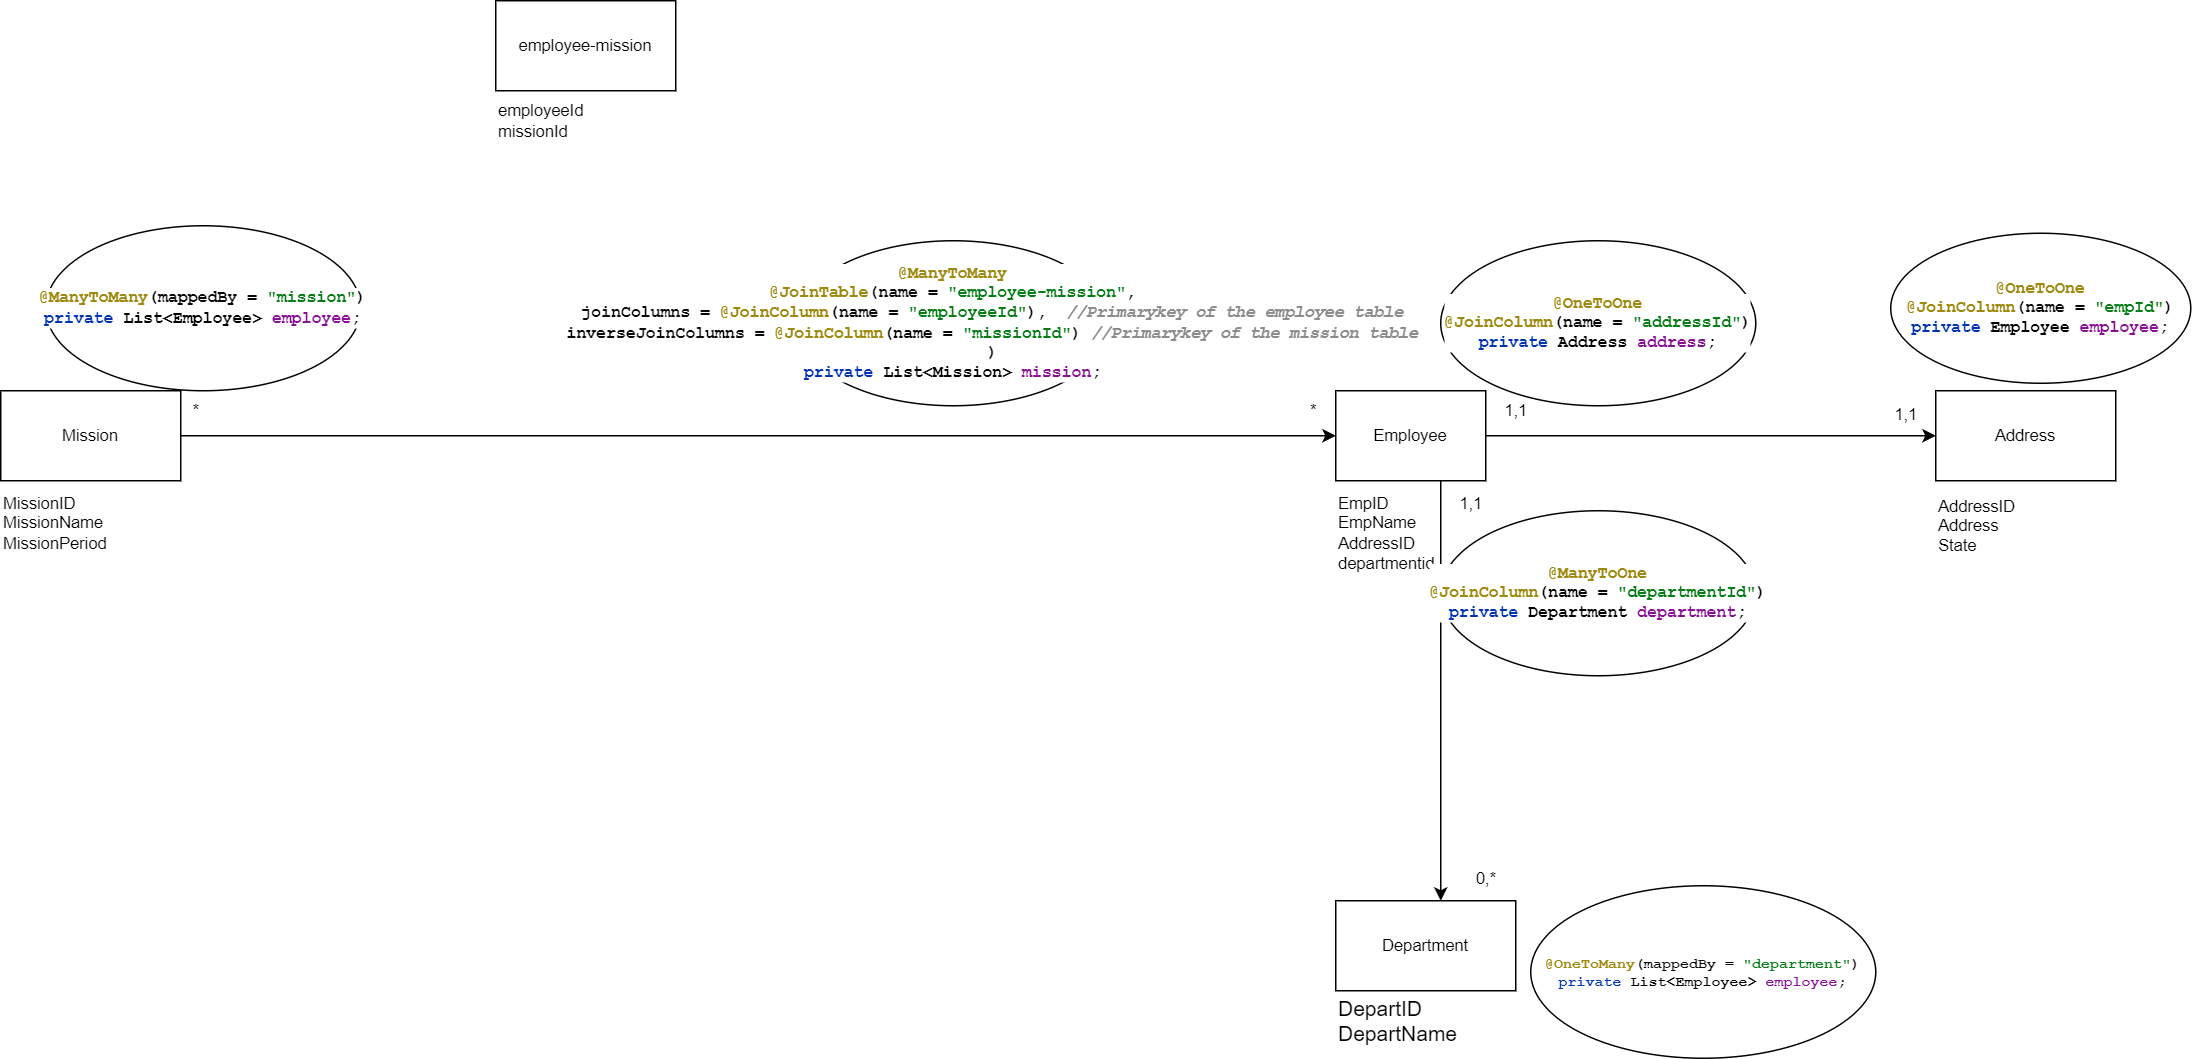

The diagram above was exported from draw.io. Its source (the exported page's mxGraphModel, read from the mxfile embedded in the PNG):
<mxGraphModel dx="1313" dy="776" grid="1" gridSize="10" guides="1" tooltips="1" connect="1" arrows="1" fold="1" page="1" pageScale="1" pageWidth="3300" pageHeight="4681" math="0" shadow="0">
  <root>
    <mxCell id="0" />
    <mxCell id="1" parent="0" />
    <mxCell id="uTup5cEviiAzuRJx-CWJ-3" style="edgeStyle=orthogonalEdgeStyle;rounded=0;orthogonalLoop=1;jettySize=auto;html=1;entryX=0;entryY=0.5;entryDx=0;entryDy=0;fontSize=11;" edge="1" parent="1" source="uTup5cEviiAzuRJx-CWJ-1" target="uTup5cEviiAzuRJx-CWJ-2">
      <mxGeometry relative="1" as="geometry" />
    </mxCell>
    <mxCell id="uTup5cEviiAzuRJx-CWJ-12" style="edgeStyle=orthogonalEdgeStyle;rounded=0;orthogonalLoop=1;jettySize=auto;html=1;fontSize=11;" edge="1" parent="1" source="uTup5cEviiAzuRJx-CWJ-1" target="uTup5cEviiAzuRJx-CWJ-9">
      <mxGeometry relative="1" as="geometry">
        <mxPoint x="1040" y="1270" as="targetPoint" />
        <Array as="points">
          <mxPoint x="1130" y="1190" />
          <mxPoint x="1130" y="1190" />
        </Array>
      </mxGeometry>
    </mxCell>
    <mxCell id="uTup5cEviiAzuRJx-CWJ-1" value="Employee" style="rounded=0;whiteSpace=wrap;html=1;fontSize=11;" vertex="1" parent="1">
      <mxGeometry x="1060" y="1030" width="100" height="60" as="geometry" />
    </mxCell>
    <mxCell id="uTup5cEviiAzuRJx-CWJ-2" value="Address" style="rounded=0;whiteSpace=wrap;html=1;fontSize=11;" vertex="1" parent="1">
      <mxGeometry x="1460" y="1030" width="120" height="60" as="geometry" />
    </mxCell>
    <mxCell id="uTup5cEviiAzuRJx-CWJ-4" value="EmpID&lt;div style=&quot;font-size: 11px;&quot;&gt;EmpName&lt;/div&gt;&lt;div style=&quot;font-size: 11px;&quot;&gt;AddressID&lt;/div&gt;&lt;div style=&quot;font-size: 11px;&quot;&gt;departmentid&lt;/div&gt;" style="text;html=1;align=left;verticalAlign=middle;whiteSpace=wrap;rounded=0;fontSize=11;" vertex="1" parent="1">
      <mxGeometry x="1060" y="1110" width="60" height="30" as="geometry" />
    </mxCell>
    <mxCell id="uTup5cEviiAzuRJx-CWJ-5" value="AddressID&lt;div style=&quot;font-size: 11px;&quot;&gt;Address&lt;/div&gt;&lt;div style=&quot;font-size: 11px;&quot;&gt;State&lt;/div&gt;" style="text;html=1;align=left;verticalAlign=middle;resizable=0;points=[];autosize=1;strokeColor=none;fillColor=none;fontSize=11;" vertex="1" parent="1">
      <mxGeometry x="1460" y="1095" width="70" height="50" as="geometry" />
    </mxCell>
    <mxCell id="uTup5cEviiAzuRJx-CWJ-6" value="1,1&lt;div style=&quot;font-size: 11px;&quot;&gt;&lt;br style=&quot;font-size: 11px;&quot;&gt;&lt;/div&gt;" style="text;html=1;align=center;verticalAlign=middle;resizable=0;points=[];autosize=1;strokeColor=none;fillColor=none;fontSize=11;" vertex="1" parent="1">
      <mxGeometry x="1160" y="1030" width="40" height="40" as="geometry" />
    </mxCell>
    <mxCell id="uTup5cEviiAzuRJx-CWJ-7" value="1,1&lt;div style=&quot;font-size: 11px;&quot;&gt;&lt;br style=&quot;font-size: 11px;&quot;&gt;&lt;/div&gt;" style="text;html=1;align=center;verticalAlign=middle;resizable=0;points=[];autosize=1;strokeColor=none;fillColor=none;fontSize=11;" vertex="1" parent="1">
      <mxGeometry x="1420" y="1033" width="40" height="40" as="geometry" />
    </mxCell>
    <mxCell id="uTup5cEviiAzuRJx-CWJ-13" style="edgeStyle=orthogonalEdgeStyle;rounded=0;orthogonalLoop=1;jettySize=auto;html=1;fontSize=11;" edge="1" parent="1" source="uTup5cEviiAzuRJx-CWJ-8" target="uTup5cEviiAzuRJx-CWJ-1">
      <mxGeometry relative="1" as="geometry" />
    </mxCell>
    <mxCell id="uTup5cEviiAzuRJx-CWJ-8" value="Mission" style="rounded=0;whiteSpace=wrap;html=1;fontSize=11;" vertex="1" parent="1">
      <mxGeometry x="170" y="1030" width="120" height="60" as="geometry" />
    </mxCell>
    <mxCell id="uTup5cEviiAzuRJx-CWJ-9" value="Department" style="rounded=0;whiteSpace=wrap;html=1;fontSize=11;" vertex="1" parent="1">
      <mxGeometry x="1060" y="1370" width="120" height="60" as="geometry" />
    </mxCell>
    <mxCell id="uTup5cEviiAzuRJx-CWJ-11" value="DepartID&lt;div style=&quot;font-size: 14px;&quot;&gt;DepartName&lt;/div&gt;" style="text;html=1;align=left;verticalAlign=middle;resizable=0;points=[];autosize=1;strokeColor=none;fillColor=none;fontSize=14;" vertex="1" parent="1">
      <mxGeometry x="1060" y="1425" width="100" height="50" as="geometry" />
    </mxCell>
    <mxCell id="uTup5cEviiAzuRJx-CWJ-14" value="*" style="text;html=1;align=center;verticalAlign=middle;resizable=0;points=[];autosize=1;strokeColor=none;fillColor=none;fontSize=11;" vertex="1" parent="1">
      <mxGeometry x="285" y="1028" width="30" height="30" as="geometry" />
    </mxCell>
    <mxCell id="uTup5cEviiAzuRJx-CWJ-15" value="*" style="text;html=1;align=center;verticalAlign=middle;resizable=0;points=[];autosize=1;strokeColor=none;fillColor=none;fontSize=11;" vertex="1" parent="1">
      <mxGeometry x="1030" y="1028" width="30" height="30" as="geometry" />
    </mxCell>
    <mxCell id="uTup5cEviiAzuRJx-CWJ-16" value="1,1" style="text;html=1;align=center;verticalAlign=middle;resizable=0;points=[];autosize=1;strokeColor=none;fillColor=none;fontSize=11;" vertex="1" parent="1">
      <mxGeometry x="1130" y="1090" width="40" height="30" as="geometry" />
    </mxCell>
    <mxCell id="uTup5cEviiAzuRJx-CWJ-17" value="0,*" style="text;html=1;align=center;verticalAlign=middle;resizable=0;points=[];autosize=1;strokeColor=none;fillColor=none;fontSize=11;" vertex="1" parent="1">
      <mxGeometry x="1140" y="1340" width="40" height="30" as="geometry" />
    </mxCell>
    <mxCell id="uTup5cEviiAzuRJx-CWJ-18" value="MissionID&lt;div style=&quot;font-size: 11px;&quot;&gt;MissionName&lt;/div&gt;&lt;div style=&quot;font-size: 11px;&quot;&gt;MissionPeriod&lt;/div&gt;&lt;div style=&quot;font-size: 11px;&quot;&gt;&lt;br style=&quot;font-size: 11px;&quot;&gt;&lt;/div&gt;" style="text;html=1;align=left;verticalAlign=middle;resizable=0;points=[];autosize=1;strokeColor=none;fillColor=none;fontSize=11;" vertex="1" parent="1">
      <mxGeometry x="170" y="1090" width="90" height="70" as="geometry" />
    </mxCell>
    <mxCell id="uTup5cEviiAzuRJx-CWJ-19" value="&lt;div style=&quot;background-color: rgb(255, 255, 255); color: rgb(8, 8, 8); font-size: 11px;&quot;&gt;&lt;pre style=&quot;font-family: &amp;quot;JetBrains Mono&amp;quot;, monospace; font-size: 11px;&quot;&gt;&lt;b style=&quot;font-size: 11px;&quot;&gt;&lt;span style=&quot;color: rgb(158, 136, 13); font-size: 11px;&quot;&gt;@OneToOne&lt;br style=&quot;font-size: 11px;&quot;&gt;&lt;/span&gt;&lt;span style=&quot;color: rgb(158, 136, 13); font-size: 11px;&quot;&gt;@JoinColumn&lt;/span&gt;(name = &lt;span style=&quot;color: rgb(6, 125, 23); font-size: 11px;&quot;&gt;&quot;empId&quot;&lt;/span&gt;)&lt;br style=&quot;font-size: 11px;&quot;&gt;&lt;span style=&quot;color: rgb(0, 51, 179); font-size: 11px;&quot;&gt;private &lt;/span&gt;&lt;span style=&quot;color: rgb(0, 0, 0); font-size: 11px;&quot;&gt;Employee &lt;/span&gt;&lt;span style=&quot;color: rgb(135, 16, 148); font-size: 11px;&quot;&gt;employee&lt;/span&gt;;&lt;/b&gt;&lt;/pre&gt;&lt;/div&gt;" style="ellipse;whiteSpace=wrap;html=1;align=center;fontSize=11;" vertex="1" parent="1">
      <mxGeometry x="1430" y="925" width="200" height="100" as="geometry" />
    </mxCell>
    <mxCell id="uTup5cEviiAzuRJx-CWJ-20" value="&lt;div style=&quot;background-color: rgb(255, 255, 255); color: rgb(8, 8, 8); font-size: 11px;&quot;&gt;&lt;pre style=&quot;font-family: &amp;quot;JetBrains Mono&amp;quot;, monospace; font-size: 11px;&quot;&gt;&lt;div style=&quot;font-size: 11px;&quot;&gt;&lt;pre style=&quot;font-family: &amp;quot;JetBrains Mono&amp;quot;, monospace; font-size: 11px;&quot;&gt;&lt;b style=&quot;font-size: 11px;&quot;&gt;&lt;span style=&quot;color: rgb(158, 136, 13); font-size: 11px;&quot;&gt;@OneToOne&lt;br style=&quot;font-size: 11px;&quot;&gt;&lt;/span&gt;&lt;span style=&quot;color: rgb(158, 136, 13); font-size: 11px;&quot;&gt;@JoinColumn&lt;/span&gt;(name = &lt;span style=&quot;color: rgb(6, 125, 23); font-size: 11px;&quot;&gt;&quot;addressId&quot;&lt;/span&gt;)&lt;br style=&quot;font-size: 11px;&quot;&gt;&lt;span style=&quot;color: rgb(0, 51, 179); font-size: 11px;&quot;&gt;private &lt;/span&gt;&lt;span style=&quot;color: rgb(0, 0, 0); font-size: 11px;&quot;&gt;Address &lt;/span&gt;&lt;span style=&quot;color: rgb(135, 16, 148); font-size: 11px;&quot;&gt;address&lt;/span&gt;;&lt;/b&gt;&lt;/pre&gt;&lt;/div&gt;&lt;/pre&gt;&lt;/div&gt;" style="ellipse;whiteSpace=wrap;html=1;align=center;fontSize=11;" vertex="1" parent="1">
      <mxGeometry x="1130" y="930" width="210" height="110" as="geometry" />
    </mxCell>
    <mxCell id="uTup5cEviiAzuRJx-CWJ-21" value="&lt;div style=&quot;background-color: rgb(255, 255, 255); color: rgb(8, 8, 8); font-size: 11px;&quot;&gt;&lt;pre style=&quot;font-family: &amp;quot;JetBrains Mono&amp;quot;, monospace; font-size: 11px;&quot;&gt;&lt;div style=&quot;font-size: 11px;&quot;&gt;&lt;pre style=&quot;font-family: &amp;quot;JetBrains Mono&amp;quot;, monospace; font-size: 11px;&quot;&gt;&lt;div style=&quot;font-size: 11px;&quot;&gt;&lt;pre style=&quot;font-family: &amp;quot;JetBrains Mono&amp;quot;, monospace; font-size: 11px;&quot;&gt;&lt;b style=&quot;font-size: 11px;&quot;&gt;&lt;span style=&quot;color: rgb(158, 136, 13); font-size: 11px;&quot;&gt;@ManyToMany&lt;/span&gt;(mappedBy = &lt;span style=&quot;color: rgb(6, 125, 23); font-size: 11px;&quot;&gt;&quot;mission&quot;&lt;/span&gt;)&lt;br style=&quot;font-size: 11px;&quot;&gt;&lt;span style=&quot;color: rgb(0, 51, 179); font-size: 11px;&quot;&gt;private &lt;/span&gt;&lt;span style=&quot;color: rgb(0, 0, 0); font-size: 11px;&quot;&gt;List&lt;/span&gt;&amp;lt;&lt;span style=&quot;color: rgb(0, 0, 0); font-size: 11px;&quot;&gt;Employee&lt;/span&gt;&amp;gt; &lt;span style=&quot;color: rgb(135, 16, 148); font-size: 11px;&quot;&gt;employee&lt;/span&gt;;&lt;/b&gt;&lt;/pre&gt;&lt;/div&gt;&lt;/pre&gt;&lt;/div&gt;&lt;/pre&gt;&lt;/div&gt;" style="ellipse;whiteSpace=wrap;html=1;align=center;fontSize=11;" vertex="1" parent="1">
      <mxGeometry x="200" y="920" width="210" height="110" as="geometry" />
    </mxCell>
    <mxCell id="uTup5cEviiAzuRJx-CWJ-22" value="&lt;div style=&quot;background-color: rgb(255, 255, 255); color: rgb(8, 8, 8); font-size: 12px;&quot;&gt;&lt;pre style=&quot;font-family: &amp;quot;JetBrains Mono&amp;quot;, monospace; font-size: 12px;&quot;&gt;&lt;div style=&quot;font-size: 10px;&quot;&gt;&lt;pre style=&quot;font-family: &amp;quot;JetBrains Mono&amp;quot;, monospace;&quot;&gt;&lt;div style=&quot;&quot;&gt;&lt;pre style=&quot;font-family: &amp;quot;JetBrains Mono&amp;quot;, monospace;&quot;&gt;&lt;b&gt;&lt;span style=&quot;color:#9e880d;&quot;&gt;@OneToMany&lt;/span&gt;(mappedBy = &lt;span style=&quot;color:#067d17;&quot;&gt;&quot;department&quot;&lt;/span&gt;)&lt;br&gt;&lt;span style=&quot;color:#0033b3;&quot;&gt;private &lt;/span&gt;&lt;span style=&quot;color:#000000;&quot;&gt;List&lt;/span&gt;&amp;lt;&lt;span style=&quot;color:#000000;&quot;&gt;Employee&lt;/span&gt;&amp;gt; &lt;span style=&quot;color:#871094;&quot;&gt;employee&lt;/span&gt;;&lt;/b&gt;&lt;/pre&gt;&lt;/div&gt;&lt;/pre&gt;&lt;/div&gt;&lt;/pre&gt;&lt;/div&gt;" style="ellipse;whiteSpace=wrap;html=1;align=center;fontSize=12;" vertex="1" parent="1">
      <mxGeometry x="1190" y="1360" width="230" height="115" as="geometry" />
    </mxCell>
    <mxCell id="uTup5cEviiAzuRJx-CWJ-23" value="&lt;div style=&quot;background-color: rgb(255, 255, 255); color: rgb(8, 8, 8); font-size: 11px;&quot;&gt;&lt;pre style=&quot;font-family: &amp;quot;JetBrains Mono&amp;quot;, monospace; font-size: 11px;&quot;&gt;&lt;div style=&quot;font-size: 11px;&quot;&gt;&lt;pre style=&quot;font-family: &amp;quot;JetBrains Mono&amp;quot;, monospace; font-size: 11px;&quot;&gt;&lt;div style=&quot;font-size: 11px;&quot;&gt;&lt;pre style=&quot;font-family: &amp;quot;JetBrains Mono&amp;quot;, monospace; font-size: 11px;&quot;&gt;&lt;b style=&quot;font-size: 11px;&quot;&gt;&lt;span style=&quot;color: rgb(158, 136, 13); font-size: 11px;&quot;&gt;@ManyToOne&lt;br style=&quot;font-size: 11px;&quot;&gt;&lt;/span&gt;&lt;span style=&quot;color: rgb(158, 136, 13); font-size: 11px;&quot;&gt;@JoinColumn&lt;/span&gt;(name = &lt;span style=&quot;color: rgb(6, 125, 23); font-size: 11px;&quot;&gt;&quot;departmentId&quot;&lt;/span&gt;)&lt;br style=&quot;font-size: 11px;&quot;&gt;&lt;span style=&quot;color: rgb(0, 51, 179); font-size: 11px;&quot;&gt;private &lt;/span&gt;&lt;span style=&quot;color: rgb(0, 0, 0); font-size: 11px;&quot;&gt;Department &lt;/span&gt;&lt;span style=&quot;color: rgb(135, 16, 148); font-size: 11px;&quot;&gt;department&lt;/span&gt;;&lt;/b&gt;&lt;/pre&gt;&lt;/div&gt;&lt;/pre&gt;&lt;/div&gt;&lt;/pre&gt;&lt;/div&gt;" style="ellipse;whiteSpace=wrap;html=1;align=center;fontSize=11;" vertex="1" parent="1">
      <mxGeometry x="1130" y="1110" width="210" height="110" as="geometry" />
    </mxCell>
    <mxCell id="uTup5cEviiAzuRJx-CWJ-24" value="&lt;div style=&quot;background-color: rgb(255, 255, 255); color: rgb(8, 8, 8); font-size: 11px;&quot;&gt;&lt;pre style=&quot;font-family: &amp;quot;JetBrains Mono&amp;quot;, monospace; font-size: 11px;&quot;&gt;&lt;div style=&quot;font-size: 11px;&quot;&gt;&lt;pre style=&quot;font-family: &amp;quot;JetBrains Mono&amp;quot;, monospace; font-size: 11px;&quot;&gt;&lt;div style=&quot;font-size: 11px;&quot;&gt;&lt;pre style=&quot;font-family: &amp;quot;JetBrains Mono&amp;quot;, monospace; font-size: 11px;&quot;&gt;&lt;div style=&quot;font-size: 11px;&quot;&gt;&lt;pre style=&quot;font-family: &amp;quot;JetBrains Mono&amp;quot;, monospace; font-size: 11px;&quot;&gt;&lt;div style=&quot;font-size: 11px;&quot;&gt;&lt;pre style=&quot;font-family: &amp;quot;JetBrains Mono&amp;quot;, monospace; font-size: 11px;&quot;&gt;&lt;b style=&quot;font-size: 11px;&quot;&gt;&lt;span style=&quot;color: rgb(158, 136, 13); font-size: 11px;&quot;&gt;@ManyToMany&lt;br style=&quot;font-size: 11px;&quot;&gt;&lt;/span&gt;&lt;span style=&quot;color: rgb(158, 136, 13); font-size: 11px;&quot;&gt;@JoinTable&lt;/span&gt;(name = &lt;span style=&quot;color: rgb(6, 125, 23); font-size: 11px;&quot;&gt;&quot;employee-mission&quot;&lt;/span&gt;,&lt;br style=&quot;font-size: 11px;&quot;&gt;        joinColumns = &lt;span style=&quot;color: rgb(158, 136, 13); font-size: 11px;&quot;&gt;@JoinColumn&lt;/span&gt;(name = &lt;span style=&quot;color: rgb(6, 125, 23); font-size: 11px;&quot;&gt;&quot;employeeId&quot;&lt;/span&gt;),  &lt;span style=&quot;color: rgb(140, 140, 140); font-style: italic; font-size: 11px;&quot;&gt;//Primarykey of the employee table&lt;br style=&quot;font-size: 11px;&quot;&gt;&lt;/span&gt;&lt;span style=&quot;color: rgb(140, 140, 140); font-style: italic; font-size: 11px;&quot;&gt;        &lt;/span&gt;inverseJoinColumns = &lt;span style=&quot;color: rgb(158, 136, 13); font-size: 11px;&quot;&gt;@JoinColumn&lt;/span&gt;(name = &lt;span style=&quot;color: rgb(6, 125, 23); font-size: 11px;&quot;&gt;&quot;missionId&quot;&lt;/span&gt;) &lt;span style=&quot;color: rgb(140, 140, 140); font-style: italic; font-size: 11px;&quot;&gt;//Primarykey of the mission table&lt;br style=&quot;font-size: 11px;&quot;&gt;&lt;/span&gt;&lt;span style=&quot;color: rgb(140, 140, 140); font-style: italic; font-size: 11px;&quot;&gt;        &lt;/span&gt;)&lt;br style=&quot;font-size: 11px;&quot;&gt;&lt;span style=&quot;color: rgb(0, 51, 179); font-size: 11px;&quot;&gt;private &lt;/span&gt;&lt;span style=&quot;color: rgb(0, 0, 0); font-size: 11px;&quot;&gt;List&lt;/span&gt;&amp;lt;&lt;span style=&quot;color: rgb(0, 0, 0); font-size: 11px;&quot;&gt;Mission&lt;/span&gt;&amp;gt; &lt;span style=&quot;color: rgb(135, 16, 148); font-size: 11px;&quot;&gt;mission&lt;/span&gt;;&lt;/b&gt;&lt;/pre&gt;&lt;/div&gt;&lt;/pre&gt;&lt;/div&gt;&lt;/pre&gt;&lt;/div&gt;&lt;/pre&gt;&lt;/div&gt;&lt;/pre&gt;&lt;/div&gt;" style="ellipse;whiteSpace=wrap;html=1;align=center;fontSize=11;" vertex="1" parent="1">
      <mxGeometry x="700" y="930" width="210" height="110" as="geometry" />
    </mxCell>
    <mxCell id="uTup5cEviiAzuRJx-CWJ-25" value="&lt;span style=&quot;font-size: 11px;&quot;&gt;employee-mission&lt;/span&gt;" style="rounded=0;whiteSpace=wrap;html=1;fontSize=11;" vertex="1" parent="1">
      <mxGeometry x="500" y="770" width="120" height="60" as="geometry" />
    </mxCell>
    <mxCell id="uTup5cEviiAzuRJx-CWJ-26" value="&lt;font style=&quot;font-size: 11px;&quot;&gt;employeeId&lt;/font&gt;&lt;div style=&quot;font-size: 11px;&quot;&gt;&lt;font style=&quot;font-size: 11px;&quot;&gt;missionId&lt;/font&gt;&lt;/div&gt;" style="text;html=1;align=left;verticalAlign=middle;resizable=0;points=[];autosize=1;strokeColor=none;fillColor=none;fontSize=11;" vertex="1" parent="1">
      <mxGeometry x="500" y="830" width="80" height="40" as="geometry" />
    </mxCell>
  </root>
</mxGraphModel>